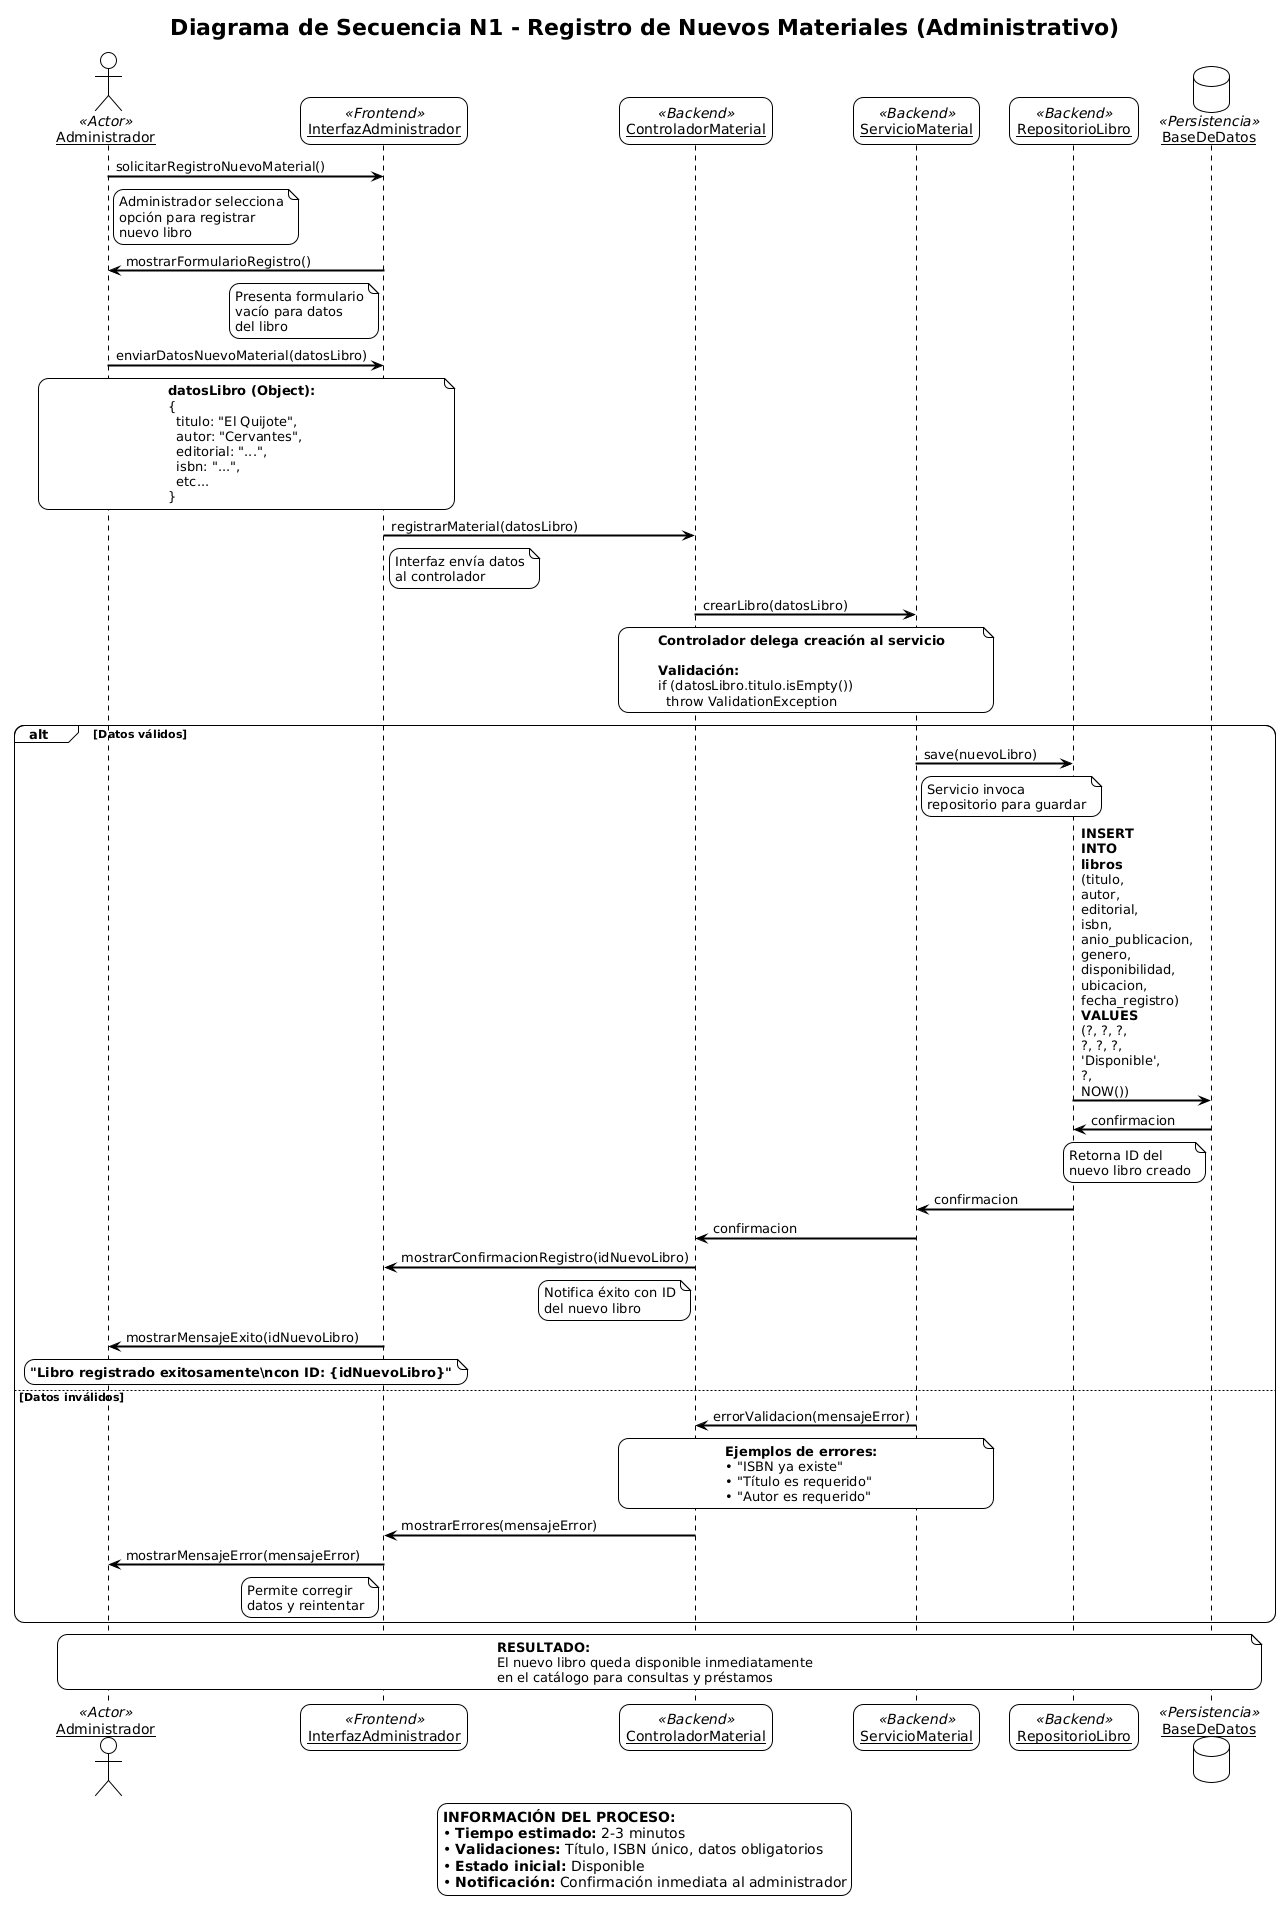

The diagram above was rendered by PlantUML. Its source (embedded in the PNG):
@startuml
!theme plain
title Diagrama de Secuencia N1 - Registro de Nuevos Materiales (Administrativo)

' Configuración de estilos
skinparam sequenceArrowThickness 2
skinparam roundcorner 20
skinparam maxmessagesize 60
skinparam sequenceParticipant underline

' Definición de participantes
actor "Administrador" as Admin <<Actor>>
participant "InterfazAdministrador" as InterfazAdmin <<Frontend>>
participant "ControladorMaterial" as ControladorMat <<Backend>>
participant "ServicioMaterial" as ServicioMat <<Backend>>
participant "RepositorioLibro" as RepoLibro <<Backend>>
database "BaseDeDatos" as BD <<Persistencia>>

' Configuración de colores
skinparam actor {
    BackgroundColor #E3F2FD
    BorderColor #1976D2
}
skinparam participant {
    BackgroundColor #F3E5F5
    BorderColor #7B1FA2
}
skinparam database {
    BackgroundColor #E8F5E8
    BorderColor #388E3C
}

' ===== INICIO DEL FLUJO =====

Admin -> InterfazAdmin : solicitarRegistroNuevoMaterial()
note right of Admin : Administrador selecciona\nopción para registrar\nnuevo libro

InterfazAdmin -> Admin : mostrarFormularioRegistro()
note left of InterfazAdmin : Presenta formulario\nvacío para datos\ndel libro

Admin -> InterfazAdmin : enviarDatosNuevoMaterial(datosLibro)
note over Admin, InterfazAdmin
  **datosLibro (Object):**
  {
    titulo: "El Quijote",
    autor: "Cervantes",
    editorial: "...",
    isbn: "...",
    etc...
  }
end note

InterfazAdmin -> ControladorMat : registrarMaterial(datosLibro)
note right of InterfazAdmin : Interfaz envía datos\nal controlador

ControladorMat -> ServicioMat : crearLibro(datosLibro)
note over ControladorMat, ServicioMat
  **Controlador delega creación al servicio**
  
  **Validación:**
  if (datosLibro.titulo.isEmpty())
    throw ValidationException
end note

' ===== FLUJO ALTERNATIVO CON ALT =====

alt Datos válidos
    ServicioMat -> RepoLibro : save(nuevoLibro)
    note right of ServicioMat : Servicio invoca\nrepositorio para guardar
    
    RepoLibro -> BD : **INSERT INTO libros**\n(titulo, autor, editorial, isbn,\nanio_publicacion, genero,\ndisponibilidad, ubicacion,\nfecha_registro)\n**VALUES** (?, ?, ?, ?, ?, ?,\n'Disponible', ?, NOW())
    
    BD -> RepoLibro : confirmacion
    note left of BD : Retorna ID del\nnuevo libro creado
    
    RepoLibro -> ServicioMat : confirmacion
    
    ServicioMat -> ControladorMat : confirmacion
    
    ControladorMat -> InterfazAdmin : mostrarConfirmacionRegistro(idNuevoLibro)
    note left of ControladorMat : Notifica éxito con ID\ndel nuevo libro
    
    InterfazAdmin -> Admin : mostrarMensajeExito(idNuevoLibro)
    note over InterfazAdmin, Admin
      **"Libro registrado exitosamente\ncon ID: {idNuevoLibro}"**
    end note
    
else Datos inválidos
    ServicioMat -> ControladorMat : errorValidacion(mensajeError)
    note over ServicioMat, ControladorMat
      **Ejemplos de errores:**
      • "ISBN ya existe"
      • "Título es requerido"
      • "Autor es requerido"
    end note
    
    ControladorMat -> InterfazAdmin : mostrarErrores(mensajeError)
    
    InterfazAdmin -> Admin : mostrarMensajeError(mensajeError)
    note left of InterfazAdmin : Permite corregir\ndatos y reintentar
end

' ===== NOTA FINAL =====
note over Admin, BD
  **RESULTADO:**
  El nuevo libro queda disponible inmediatamente
  en el catálogo para consultas y préstamos
end note

' ===== INFORMACIÓN ADICIONAL =====
legend bottom
  **INFORMACIÓN DEL PROCESO:**
  • **Tiempo estimado:** 2-3 minutos
  • **Validaciones:** Título, ISBN único, datos obligatorios
  • **Estado inicial:** Disponible
  • **Notificación:** Confirmación inmediata al administrador
endlegend
@enduml